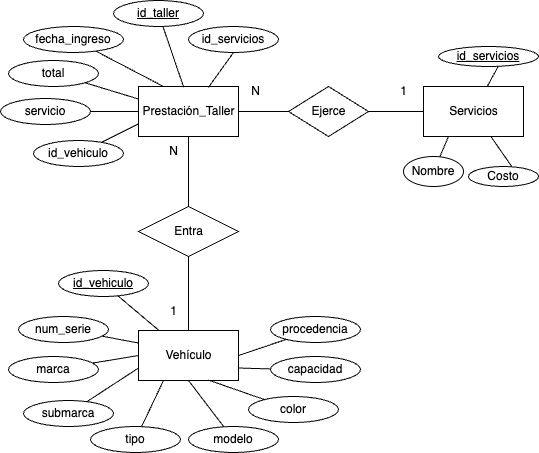

The diagram above was exported from draw.io. Its source (the exported page's mxGraphModel, read from the mxfile embedded in the PNG):
<mxGraphModel dx="1177" dy="948" grid="1" gridSize="10" guides="1" tooltips="1" connect="1" arrows="1" fold="1" page="1" pageScale="1" pageWidth="583" pageHeight="827" math="0" shadow="0">
  <root>
    <mxCell id="0" />
    <mxCell id="1" parent="0" />
    <mxCell id="2" value="Vehículo" style="html=1;dashed=0;whitespace=wrap;" parent="1" vertex="1">
      <mxGeometry x="160" y="364" width="100" height="50" as="geometry" />
    </mxCell>
    <mxCell id="12" value="" style="edgeStyle=none;html=1;endArrow=none;endFill=0;" parent="1" source="3" target="2" edge="1">
      <mxGeometry relative="1" as="geometry" />
    </mxCell>
    <mxCell id="3" value="Entra" style="shape=rhombus;html=1;dashed=0;whitespace=wrap;perimeter=rhombusPerimeter;" parent="1" vertex="1">
      <mxGeometry x="160" y="240" width="100" height="50" as="geometry" />
    </mxCell>
    <mxCell id="4" value="Servicios" style="html=1;dashed=0;whitespace=wrap;" parent="1" vertex="1">
      <mxGeometry x="445" y="120" width="100" height="50" as="geometry" />
    </mxCell>
    <mxCell id="9" value="" style="edgeStyle=none;html=1;endArrow=none;endFill=0;" parent="1" source="5" target="6" edge="1">
      <mxGeometry relative="1" as="geometry" />
    </mxCell>
    <mxCell id="11" value="" style="edgeStyle=none;html=1;endArrow=none;endFill=0;" parent="1" source="5" target="3" edge="1">
      <mxGeometry relative="1" as="geometry" />
    </mxCell>
    <mxCell id="5" value="Prestación_Taller" style="html=1;dashed=0;whitespace=wrap;" parent="1" vertex="1">
      <mxGeometry x="160" y="120" width="100" height="50" as="geometry" />
    </mxCell>
    <mxCell id="10" value="" style="edgeStyle=none;html=1;endArrow=none;endFill=0;" parent="1" source="6" target="4" edge="1">
      <mxGeometry relative="1" as="geometry" />
    </mxCell>
    <mxCell id="6" value="Ejerce" style="shape=rhombus;html=1;dashed=0;whitespace=wrap;perimeter=rhombusPerimeter;" parent="1" vertex="1">
      <mxGeometry x="310" y="120" width="80" height="50" as="geometry" />
    </mxCell>
    <mxCell id="13" value="N" style="text;html=1;align=center;verticalAlign=middle;resizable=0;points=[];autosize=1;strokeColor=none;fillColor=none;" parent="1" vertex="1">
      <mxGeometry x="262" y="110" width="30" height="30" as="geometry" />
    </mxCell>
    <mxCell id="14" value="1" style="text;html=1;align=center;verticalAlign=middle;resizable=0;points=[];autosize=1;strokeColor=none;fillColor=none;" parent="1" vertex="1">
      <mxGeometry x="410" y="110" width="30" height="30" as="geometry" />
    </mxCell>
    <mxCell id="15" value="N" style="text;html=1;align=center;verticalAlign=middle;resizable=0;points=[];autosize=1;strokeColor=none;fillColor=none;" parent="1" vertex="1">
      <mxGeometry x="180" y="170" width="30" height="30" as="geometry" />
    </mxCell>
    <mxCell id="16" value="1" style="text;html=1;align=center;verticalAlign=middle;resizable=0;points=[];autosize=1;strokeColor=none;fillColor=none;" parent="1" vertex="1">
      <mxGeometry x="180" y="330" width="30" height="30" as="geometry" />
    </mxCell>
    <mxCell id="23" value="" style="edgeStyle=none;html=1;endArrow=none;endFill=0;" parent="1" target="4" edge="1">
      <mxGeometry relative="1" as="geometry">
        <mxPoint x="519.6967509303897" y="99.94359200551935" as="sourcePoint" />
      </mxGeometry>
    </mxCell>
    <mxCell id="17" value="id_servicios" style="ellipse;whiteSpace=wrap;html=1;fontStyle=4" parent="1" vertex="1">
      <mxGeometry x="460" y="80" width="100" height="20" as="geometry" />
    </mxCell>
    <mxCell id="22" style="edgeStyle=none;html=1;entryX=0.25;entryY=1;entryDx=0;entryDy=0;endArrow=none;endFill=0;" parent="1" source="18" target="4" edge="1">
      <mxGeometry relative="1" as="geometry" />
    </mxCell>
    <mxCell id="18" value="Nombre" style="ellipse;whiteSpace=wrap;html=1;" parent="1" vertex="1">
      <mxGeometry x="425" y="190" width="60" height="30" as="geometry" />
    </mxCell>
    <mxCell id="20" value="" style="edgeStyle=none;html=1;endArrow=none;endFill=0;" parent="1" target="4" edge="1">
      <mxGeometry relative="1" as="geometry">
        <mxPoint x="533.372132761363" y="200.18093742424162" as="sourcePoint" />
      </mxGeometry>
    </mxCell>
    <mxCell id="19" value="Costo" style="ellipse;whiteSpace=wrap;html=1;" parent="1" vertex="1">
      <mxGeometry x="490" y="200" width="70" height="20" as="geometry" />
    </mxCell>
    <mxCell id="35" style="edgeStyle=none;html=1;endArrow=none;endFill=0;" parent="1" source="24" target="2" edge="1">
      <mxGeometry relative="1" as="geometry" />
    </mxCell>
    <mxCell id="24" value="id_vehiculo" style="ellipse;whiteSpace=wrap;html=1;fontStyle=4" parent="1" vertex="1">
      <mxGeometry x="80" y="304" width="90" height="26" as="geometry" />
    </mxCell>
    <mxCell id="39" style="edgeStyle=none;html=1;entryX=0.25;entryY=1;entryDx=0;entryDy=0;endArrow=none;endFill=0;" parent="1" source="25" target="2" edge="1">
      <mxGeometry relative="1" as="geometry" />
    </mxCell>
    <mxCell id="25" value="tipo" style="ellipse;whiteSpace=wrap;html=1;" parent="1" vertex="1">
      <mxGeometry x="112" y="460" width="90" height="26" as="geometry" />
    </mxCell>
    <mxCell id="37" style="edgeStyle=none;html=1;entryX=0;entryY=0.5;entryDx=0;entryDy=0;endArrow=none;endFill=0;" parent="1" source="26" target="2" edge="1">
      <mxGeometry relative="1" as="geometry" />
    </mxCell>
    <mxCell id="26" value="marca" style="ellipse;whiteSpace=wrap;html=1;" parent="1" vertex="1">
      <mxGeometry x="30" y="390" width="90" height="26" as="geometry" />
    </mxCell>
    <mxCell id="38" style="edgeStyle=none;html=1;entryX=0;entryY=0.75;entryDx=0;entryDy=0;endArrow=none;endFill=0;" parent="1" source="27" target="2" edge="1">
      <mxGeometry relative="1" as="geometry" />
    </mxCell>
    <mxCell id="27" value="submarca" style="ellipse;whiteSpace=wrap;html=1;" parent="1" vertex="1">
      <mxGeometry x="45" y="434" width="90" height="26" as="geometry" />
    </mxCell>
    <mxCell id="36" style="edgeStyle=none;html=1;entryX=0;entryY=0.25;entryDx=0;entryDy=0;endArrow=none;endFill=0;" parent="1" source="28" target="2" edge="1">
      <mxGeometry relative="1" as="geometry" />
    </mxCell>
    <mxCell id="28" value="num_serie" style="ellipse;whiteSpace=wrap;html=1;" parent="1" vertex="1">
      <mxGeometry x="40" y="350" width="90" height="26" as="geometry" />
    </mxCell>
    <mxCell id="40" style="edgeStyle=none;html=1;entryX=0.5;entryY=1;entryDx=0;entryDy=0;endArrow=none;endFill=0;" parent="1" source="30" target="2" edge="1">
      <mxGeometry relative="1" as="geometry" />
    </mxCell>
    <mxCell id="30" value="modelo" style="ellipse;whiteSpace=wrap;html=1;" parent="1" vertex="1">
      <mxGeometry x="210" y="460" width="90" height="26" as="geometry" />
    </mxCell>
    <mxCell id="41" style="edgeStyle=none;html=1;entryX=0.7;entryY=0.992;entryDx=0;entryDy=0;entryPerimeter=0;endArrow=none;endFill=0;" parent="1" source="32" target="2" edge="1">
      <mxGeometry relative="1" as="geometry" />
    </mxCell>
    <mxCell id="32" value="color" style="ellipse;whiteSpace=wrap;html=1;" parent="1" vertex="1">
      <mxGeometry x="270" y="430" width="90" height="26" as="geometry" />
    </mxCell>
    <mxCell id="42" style="edgeStyle=none;html=1;entryX=1;entryY=0.75;entryDx=0;entryDy=0;endArrow=none;endFill=0;" parent="1" source="33" target="2" edge="1">
      <mxGeometry relative="1" as="geometry" />
    </mxCell>
    <mxCell id="33" value="capacidad" style="ellipse;whiteSpace=wrap;html=1;" parent="1" vertex="1">
      <mxGeometry x="292" y="390" width="90" height="26" as="geometry" />
    </mxCell>
    <mxCell id="43" style="edgeStyle=none;html=1;entryX=1;entryY=0.5;entryDx=0;entryDy=0;endArrow=none;endFill=0;" parent="1" source="34" target="2" edge="1">
      <mxGeometry relative="1" as="geometry" />
    </mxCell>
    <mxCell id="34" value="procedencia" style="ellipse;whiteSpace=wrap;html=1;" parent="1" vertex="1">
      <mxGeometry x="292" y="350" width="90" height="26" as="geometry" />
    </mxCell>
    <mxCell id="55" style="edgeStyle=none;html=1;entryX=0.452;entryY=0.016;entryDx=0;entryDy=0;entryPerimeter=0;endArrow=none;endFill=0;" parent="1" source="45" target="5" edge="1">
      <mxGeometry relative="1" as="geometry" />
    </mxCell>
    <mxCell id="45" value="id_taller" style="ellipse;whiteSpace=wrap;html=1;fontStyle=4" parent="1" vertex="1">
      <mxGeometry x="135" y="34" width="90" height="26" as="geometry" />
    </mxCell>
    <mxCell id="56" style="edgeStyle=none;html=1;entryX=0.25;entryY=0;entryDx=0;entryDy=0;endArrow=none;endFill=0;" parent="1" source="46" target="5" edge="1">
      <mxGeometry relative="1" as="geometry" />
    </mxCell>
    <mxCell id="46" value="fecha_ingreso" style="ellipse;whiteSpace=wrap;html=1;" parent="1" vertex="1">
      <mxGeometry x="45" y="60" width="100" height="26" as="geometry" />
    </mxCell>
    <mxCell id="58" style="edgeStyle=none;html=1;entryX=0;entryY=0.5;entryDx=0;entryDy=0;endArrow=none;endFill=0;" parent="1" source="48" target="5" edge="1">
      <mxGeometry relative="1" as="geometry" />
    </mxCell>
    <mxCell id="48" value="servicio" style="ellipse;whiteSpace=wrap;html=1;" parent="1" vertex="1">
      <mxGeometry x="22" y="132" width="90" height="26" as="geometry" />
    </mxCell>
    <mxCell id="57" style="edgeStyle=none;html=1;entryX=0;entryY=0.25;entryDx=0;entryDy=0;endArrow=none;endFill=0;" parent="1" source="49" target="5" edge="1">
      <mxGeometry relative="1" as="geometry" />
    </mxCell>
    <mxCell id="49" value="total" style="ellipse;whiteSpace=wrap;html=1;" parent="1" vertex="1">
      <mxGeometry x="30" y="94" width="90" height="26" as="geometry" />
    </mxCell>
    <mxCell id="54" style="edgeStyle=none;html=1;exitX=0.5;exitY=1;exitDx=0;exitDy=0;entryX=0.7;entryY=0.016;entryDx=0;entryDy=0;entryPerimeter=0;endArrow=none;endFill=0;" parent="1" source="51" target="5" edge="1">
      <mxGeometry relative="1" as="geometry" />
    </mxCell>
    <mxCell id="51" value="id_servicios" style="ellipse;whiteSpace=wrap;html=1;" parent="1" vertex="1">
      <mxGeometry x="210" y="60" width="90" height="26" as="geometry" />
    </mxCell>
    <mxCell id="59" style="edgeStyle=none;html=1;entryX=0;entryY=0.75;entryDx=0;entryDy=0;endArrow=none;endFill=0;" parent="1" source="52" target="5" edge="1">
      <mxGeometry relative="1" as="geometry" />
    </mxCell>
    <mxCell id="52" value="id_vehiculo" style="ellipse;whiteSpace=wrap;html=1;" parent="1" vertex="1">
      <mxGeometry x="55" y="174" width="90" height="26" as="geometry" />
    </mxCell>
  </root>
</mxGraphModel>